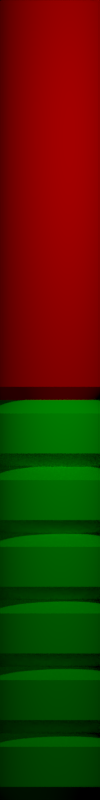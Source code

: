 # Source: button2-32-src_render.blend  (saved by Blender 2.71.0; exported with 4.5.12 LTS)
import bpy
from mathutils import Matrix  # noqa: F401  (used for matrix-valued properties, if any)

bpy.ops.wm.read_factory_settings(use_empty=True)
scene = bpy.context.scene
scene.name = 'PowerStatus-Texture'

# ---- collections
col_collection_1 = bpy.data.collections.new('Collection 1'); scene.collection.children.link(col_collection_1)

# ---- materials (node trees are filled in below, after node groups)
mat_powerstatus_green_material = bpy.data.materials.new('PowerStatus-Green-Material')
mat_powerstatus_green_material.alpha_threshold = 0.0
mat_powerstatus_green_material.use_transparent_shadow = False
mat_powerstatus_green_material.diffuse_color = (0.0, 1.0, 0.0, 1.0)
mat_powerstatus_green_material.specular_color = (0.898, 0.898, 0.898)
mat_powerstatus_green_material.roughness = 0.5
mat_powerstatus_green_material.specular_intensity = 1.0
mat_powerstatus_green_material.line_color = (0.0, 0.0, 0.0, 1.0)
mat_powerstatus_red_material = bpy.data.materials.new('PowerStatus-Red-Material')
mat_powerstatus_red_material.alpha_threshold = 0.0
mat_powerstatus_red_material.use_transparent_shadow = False
mat_powerstatus_red_material.diffuse_color = (1.0, 0.0, 0.0, 1.0)
mat_powerstatus_red_material.specular_color = (0.898, 0.898, 0.898)
mat_powerstatus_red_material.roughness = 0.5
mat_powerstatus_red_material.specular_intensity = 1.0
mat_powerstatus_red_material.line_color = (0.0, 0.0, 0.0, 1.0)

# ---- material node trees

# ---- world
world_world = bpy.data.worlds.new('World'); scene.world = world_world
world_world.color = (0.0, 0.0, 0.0)
world_world.use_sun_shadow = False
world_world.sun_shadow_jitter_overblur = 0.0
world_world.cycles.sampling_method = 'MANUAL'
world_world.cycles.sample_map_resolution = 256

# ---- cameras
cam_camera = bpy.data.cameras.new('Camera')
cam_camera.type = 'ORTHO'
cam_camera.clip_end = 100.0
cam_camera.lens = 35.0
cam_camera.sensor_width = 32.0
cam_camera.sensor_height = 18.0
cam_camera.dof.focus_distance = 0.0
cam_camera.dof.aperture_fstop = 128.0

# ---- lights
light_area = bpy.data.lights.new('Area', 'AREA')
light_area.transmission_factor = 0.0
light_area.energy = 7.854
light_area.shadow_buffer_clip_start = 0.5
light_area.shadow_soft_size = 0.1
light_area.shadow_maximum_resolution = 0.006
light_area.use_absolute_resolution = True
light_area.size = 0.1
light_area.size_y = 0.1
light_area.cycles.use_multiple_importance_sampling = False
light_point = bpy.data.lights.new('Point', 'POINT')
light_point.transmission_factor = 0.0
light_point.energy = 100.0
light_point.shadow_buffer_clip_start = 0.5
light_point.shadow_soft_size = 0.1
light_point.shadow_maximum_resolution = 0.006
light_point.use_absolute_resolution = True
light_point.cycles.use_multiple_importance_sampling = False

# ---- meshes
me_powerstatus_green = bpy.data.meshes.new('PowerStatus-Green')
me_powerstatus_green.from_pydata([(-3.445e-09, 0.5, -0.15), (-3.445e-09, 0.5, 0.15), (0.1913, 0.4619, -0.15), (0.1913, 0.4619, 0.15), (0.3536, 0.3536, -0.15), (0.3536, 0.3536, 0.15), (0.4619, 0.1913, -0.15), (0.4619, 0.1913, 0.15), (0.5, -1.083e-08, -0.15), (0.5, -1.083e-08, 0.15), (0.4619, -0.1913, -0.15), (0.4619, -0.1913, 0.15), (0.3536, -0.3536, -0.15), (0.3536, -0.3536, 0.15), (0.1913, -0.4619, -0.15), (0.1913, -0.4619, 0.15), (7.205e-08, -0.5, -0.15), (7.205e-08, -0.5, 0.15), (-0.1913, -0.4619, -0.15), (-0.1913, -0.4619, 0.15), (-0.3536, -0.3536, -0.15), (-0.3536, -0.3536, 0.15), (-0.4619, -0.1913, -0.15), (-0.4619, -0.1913, 0.15), (-0.5, 1.699e-08, -0.15), (-0.5, 1.699e-08, 0.15), (-0.4619, 0.1913, -0.15), (-0.4619, 0.1913, 0.15), (-0.3536, 0.3536, -0.15), (-0.3536, 0.3536, 0.15), (-0.1913, 0.4619, -0.15), (-0.1913, 0.4619, 0.15), (-6.137e-09, 0.4, -0.25), (0.1531, 0.3696, -0.25), (0.2828, 0.2828, -0.25), (0.3696, 0.1531, -0.25), (0.4, -5.342e-09, -0.25), (0.3696, -0.1531, -0.25), (0.2828, -0.2828, -0.25), (0.1531, -0.3696, -0.25), (5.426e-08, -0.4, -0.25), (-0.1531, -0.3696, -0.25), (-0.2828, -0.2828, -0.25), (-0.3696, -0.1531, -0.25), (-0.4, 1.691e-08, -0.25), (-0.3696, 0.1531, -0.25), (-0.2828, 0.2828, -0.25), (-0.1531, 0.3696, -0.25), (-6.137e-09, 0.4, 0.25), (0.1531, 0.3696, 0.25), (0.2828, 0.2828, 0.25), (0.3696, 0.1531, 0.25), (0.4, -5.342e-09, 0.25), (0.3696, -0.1531, 0.25), (0.2828, -0.2828, 0.25), (0.1531, -0.3696, 0.25), (5.426e-08, -0.4, 0.25), (-0.1531, -0.3696, 0.25), (-0.2828, -0.2828, 0.25), (-0.3696, -0.1531, 0.25), (-0.4, 1.691e-08, 0.25), (-0.3696, 0.1531, 0.25), (-0.2828, 0.2828, 0.25), (-0.1531, 0.3696, 0.25)], [], [(0, 1, 3, 2), (2, 3, 5, 4), (4, 5, 7, 6), (6, 7, 9, 8), (8, 9, 11, 10), (10, 11, 13, 12), (12, 13, 15, 14), (14, 15, 17, 16), (16, 17, 19, 18), (18, 19, 21, 20), (20, 21, 23, 22), (22, 23, 25, 24), (24, 25, 27, 26), (26, 27, 29, 28), (31, 29, 62, 63), (30, 31, 1, 0), (28, 29, 31, 30), (2, 4, 34, 33), (32, 33, 34, 35, 36, 37, 38, 39, 40, 41, 42, 43, 44, 45, 46, 47), (0, 2, 33, 32), (26, 28, 46, 45), (10, 12, 38, 37), (18, 20, 42, 41), (16, 18, 41, 40), (24, 26, 45, 44), (8, 10, 37, 36), (22, 24, 44, 43), (6, 8, 36, 35), (30, 0, 32, 47), (14, 16, 40, 39), (12, 14, 39, 38), (20, 22, 43, 42), (4, 6, 35, 34), (28, 30, 47, 46), (49, 48, 63, 62, 61, 60, 59, 58, 57, 56, 55, 54, 53, 52, 51, 50), (15, 13, 54, 55), (23, 21, 58, 59), (7, 5, 50, 51), (21, 19, 57, 58), (5, 3, 49, 50), (3, 1, 48, 49), (29, 27, 61, 62), (13, 11, 53, 54), (11, 9, 52, 53), (19, 17, 56, 57), (27, 25, 60, 61), (25, 23, 59, 60), (9, 7, 51, 52), (1, 31, 63, 48), (17, 15, 55, 56)])
me_powerstatus_green.polygons.foreach_set('use_smooth', [True] * 50)
me_powerstatus_green.materials.append(mat_powerstatus_green_material)
me_powerstatus_green.use_remesh_preserve_volume = False
me_powerstatus_green.use_remesh_preserve_attributes = False
me_powerstatus_green.use_mirror_vertex_groups = False
me_powerstatus_green.update()
me_powerstatus_red = bpy.data.meshes.new('PowerStatus-Red')
me_powerstatus_red.from_pydata([(3.546e-09, 0.5, -1.4), (3.546e-09, 0.5, 1.5), (0.1913, 0.4619, -1.4), (0.1913, 0.4619, 1.5), (0.3536, 0.3536, -1.4), (0.3536, 0.3536, 1.5), (0.4619, 0.1913, -1.4), (0.4619, 0.1913, 1.5), (0.5, -2.115e-08, -1.4), (0.5, -2.115e-08, 1.5), (0.4619, -0.1913, -1.4), (0.4619, -0.1913, 1.5), (0.3536, -0.3536, -1.4), (0.3536, -0.3536, 1.5), (0.1913, -0.4619, -1.4), (0.1913, -0.4619, 1.5), (7.904e-08, -0.5, -1.4), (7.904e-08, -0.5, 1.5), (-0.1913, -0.4619, -1.4), (-0.1913, -0.4619, 1.5), (-0.3536, -0.3536, -1.4), (-0.3536, -0.3536, 1.5), (-0.4619, -0.1913, -1.4), (-0.4619, -0.1913, 1.5), (-0.5, 6.672e-09, -1.4), (-0.5, 6.672e-09, 1.5), (-0.4619, 0.1913, -1.4), (-0.4619, 0.1913, 1.5), (-0.3536, 0.3536, -1.4), (-0.3536, 0.3536, 1.5), (-0.1913, 0.4619, -1.4), (-0.1913, 0.4619, 1.5), (8.545e-10, 0.4, -1.5), (0.1531, 0.3696, -1.5), (0.2828, 0.2828, -1.5), (0.3696, 0.1531, -1.5), (0.4, -1.566e-08, -1.5), (0.3696, -0.1531, -1.5), (0.2828, -0.2828, -1.5), (0.1531, -0.3696, -1.5), (6.125e-08, -0.4, -1.5), (-0.1531, -0.3696, -1.5), (-0.2828, -0.2828, -1.5), (-0.3696, -0.1531, -1.5), (-0.4, 6.597e-09, -1.5), (-0.3696, 0.1531, -1.5), (-0.2828, 0.2828, -1.5), (-0.1531, 0.3696, -1.5)], [], [(0, 1, 3, 2), (2, 3, 5, 4), (4, 5, 7, 6), (6, 7, 9, 8), (8, 9, 11, 10), (10, 11, 13, 12), (12, 13, 15, 14), (14, 15, 17, 16), (16, 17, 19, 18), (18, 19, 21, 20), (20, 21, 23, 22), (22, 23, 25, 24), (24, 25, 27, 26), (26, 27, 29, 28), (30, 31, 1, 0), (28, 29, 31, 30), (2, 4, 34, 33), (32, 33, 34, 35, 36, 37, 38, 39, 40, 41, 42, 43, 44, 45, 46, 47), (0, 2, 33, 32), (26, 28, 46, 45), (10, 12, 38, 37), (18, 20, 42, 41), (16, 18, 41, 40), (24, 26, 45, 44), (8, 10, 37, 36), (22, 24, 44, 43), (6, 8, 36, 35), (30, 0, 32, 47), (14, 16, 40, 39), (12, 14, 39, 38), (20, 22, 43, 42), (4, 6, 35, 34), (28, 30, 47, 46), (3, 1, 31, 29, 27, 25, 23, 21, 19, 17, 15, 13, 11, 9, 7, 5)])
me_powerstatus_red.polygons.foreach_set('use_smooth', [True] * 34)
me_powerstatus_red.materials.append(mat_powerstatus_red_material)
me_powerstatus_red.use_remesh_preserve_volume = False
me_powerstatus_red.use_remesh_preserve_attributes = False
me_powerstatus_red.use_mirror_vertex_groups = False
me_powerstatus_red.update()

# ---- objects
ob_area = bpy.data.objects.new('Area', light_area)
ob_camera = bpy.data.objects.new('Camera', cam_camera)
ob_point = bpy.data.objects.new('Point', light_point)
ob_powerstatus_green = bpy.data.objects.new('PowerStatus-Green', me_powerstatus_green)
ob_powerstatus_red = bpy.data.objects.new('PowerStatus-Red', me_powerstatus_red)

# ---- transforms, parenting, visibility, modifiers, constraints
ob_area.location = (-2.0, -5.0, 0.0)
ob_area.rotation_euler = (1.571, 2.22e-16, 2.22e-16)
ob_area.lineart.crease_threshold = 0.0
ob_camera.location = (0.0, -4.0, 0.0)
ob_camera.rotation_euler = (1.571, 0.0, 0.0)
ob_camera.lineart.crease_threshold = 0.0
ob_point.location = (1.0, -3.0, 2.0)
ob_point.lineart.crease_threshold = 0.0
ob_powerstatus_green.location = (3.445e-09, 0.0, -0.25)
ob_powerstatus_green.lineart.crease_threshold = 0.0
_m = ob_powerstatus_green.modifiers.new('Array', 'ARRAY')
_m.count = 6
_m.constant_offset_displace = (0.0, 0.0, 0.0)
_m.relative_offset_displace = (0.0, 0.0, -1.0)
_m = ob_powerstatus_green.modifiers.new('EdgeSplit', 'EDGE_SPLIT')
_m.split_angle = 0.7679
_m = ob_powerstatus_green.modifiers.new('Subsurf', 'SUBSURF')
_m.uv_smooth = 'PRESERVE_CORNERS'
_m.quality = 2
_m.levels = 2
_m.show_only_control_edges = False
ob_powerstatus_red.location = (0.0, 0.0, 1.5)
ob_powerstatus_red.lineart.crease_threshold = 0.0
_m = ob_powerstatus_red.modifiers.new('EdgeSplit', 'EDGE_SPLIT')
_m.split_angle = 0.7679
_m = ob_powerstatus_red.modifiers.new('Subsurf', 'SUBSURF')
_m.uv_smooth = 'PRESERVE_CORNERS'
_m.quality = 2
_m.levels = 2
_m.show_only_control_edges = False

# ---- collection membership
col_collection_1.objects.link(ob_area)
col_collection_1.objects.link(ob_camera)
col_collection_1.objects.link(ob_point)
col_collection_1.objects.link(ob_powerstatus_green)
col_collection_1.objects.link(ob_powerstatus_red)

# ---- scene / render settings (as saved in the file)
scene.camera = ob_camera
scene.frame_start = 0; scene.frame_end = 0; scene.frame_set(0)
scene.render.engine = 'BLENDER_EEVEE_NEXT'
scene.render.image_settings.color_mode = 'RGB'
scene.render.image_settings.compression = 100
scene.render.resolution_x = 16
scene.render.resolution_y = 128
scene.render.dither_intensity = 0.0
scene.render.use_compositing = False
scene.render.use_sequencer = False
scene.cycles.use_denoising = False
scene.cycles.samples = 10
scene.cycles.sampling_pattern = 'TABULATED_SOBOL'
scene.cycles.light_sampling_threshold = 0.0
scene.cycles.use_adaptive_sampling = False
scene.cycles.use_light_tree = False
scene.cycles.blur_glossy = 0.0
scene.cycles.volume_bounces = 1
scene.cycles.pixel_filter_type = 'GAUSSIAN'
scene.cycles.sample_clamp_indirect = 0.0
scene.view_settings.view_transform = 'Standard'
bpy.context.view_layer.update()
